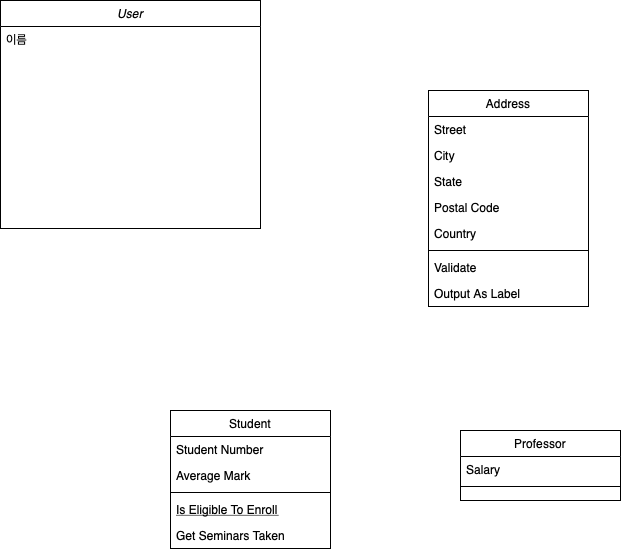

The diagram above was exported from draw.io. Its source (the exported page's mxGraphModel, read from the mxfile embedded in the PNG):
<mxGraphModel dx="823" dy="532" grid="1" gridSize="10" guides="1" tooltips="1" connect="1" arrows="1" fold="1" page="1" pageScale="1" pageWidth="827" pageHeight="1169" math="0" shadow="0">
  <root>
    <mxCell id="WIyWlLk6GJQsqaUBKTNV-0" />
    <mxCell id="WIyWlLk6GJQsqaUBKTNV-1" parent="WIyWlLk6GJQsqaUBKTNV-0" />
    <mxCell id="zkfFHV4jXpPFQw0GAbJ--0" value="User" style="swimlane;fontStyle=2;align=center;verticalAlign=top;childLayout=stackLayout;horizontal=1;startSize=26;horizontalStack=0;resizeParent=1;resizeLast=0;collapsible=1;marginBottom=0;rounded=0;shadow=0;strokeWidth=1;" parent="WIyWlLk6GJQsqaUBKTNV-1" vertex="1">
      <mxGeometry x="80" y="30" width="260" height="228" as="geometry">
        <mxRectangle x="230" y="140" width="160" height="26" as="alternateBounds" />
      </mxGeometry>
    </mxCell>
    <mxCell id="zkfFHV4jXpPFQw0GAbJ--1" value="이름" style="text;align=left;verticalAlign=top;spacingLeft=4;spacingRight=4;overflow=hidden;rotatable=0;points=[[0,0.5],[1,0.5]];portConstraint=eastwest;" parent="zkfFHV4jXpPFQw0GAbJ--0" vertex="1">
      <mxGeometry y="26" width="260" height="26" as="geometry" />
    </mxCell>
    <mxCell id="zkfFHV4jXpPFQw0GAbJ--6" value="Student" style="swimlane;fontStyle=0;align=center;verticalAlign=top;childLayout=stackLayout;horizontal=1;startSize=26;horizontalStack=0;resizeParent=1;resizeLast=0;collapsible=1;marginBottom=0;rounded=0;shadow=0;strokeWidth=1;" parent="WIyWlLk6GJQsqaUBKTNV-1" vertex="1">
      <mxGeometry x="250" y="440" width="160" height="138" as="geometry">
        <mxRectangle x="130" y="380" width="160" height="26" as="alternateBounds" />
      </mxGeometry>
    </mxCell>
    <mxCell id="zkfFHV4jXpPFQw0GAbJ--7" value="Student Number" style="text;align=left;verticalAlign=top;spacingLeft=4;spacingRight=4;overflow=hidden;rotatable=0;points=[[0,0.5],[1,0.5]];portConstraint=eastwest;" parent="zkfFHV4jXpPFQw0GAbJ--6" vertex="1">
      <mxGeometry y="26" width="160" height="26" as="geometry" />
    </mxCell>
    <mxCell id="zkfFHV4jXpPFQw0GAbJ--8" value="Average Mark" style="text;align=left;verticalAlign=top;spacingLeft=4;spacingRight=4;overflow=hidden;rotatable=0;points=[[0,0.5],[1,0.5]];portConstraint=eastwest;rounded=0;shadow=0;html=0;" parent="zkfFHV4jXpPFQw0GAbJ--6" vertex="1">
      <mxGeometry y="52" width="160" height="26" as="geometry" />
    </mxCell>
    <mxCell id="zkfFHV4jXpPFQw0GAbJ--9" value="" style="line;html=1;strokeWidth=1;align=left;verticalAlign=middle;spacingTop=-1;spacingLeft=3;spacingRight=3;rotatable=0;labelPosition=right;points=[];portConstraint=eastwest;" parent="zkfFHV4jXpPFQw0GAbJ--6" vertex="1">
      <mxGeometry y="78" width="160" height="8" as="geometry" />
    </mxCell>
    <mxCell id="zkfFHV4jXpPFQw0GAbJ--10" value="Is Eligible To Enroll" style="text;align=left;verticalAlign=top;spacingLeft=4;spacingRight=4;overflow=hidden;rotatable=0;points=[[0,0.5],[1,0.5]];portConstraint=eastwest;fontStyle=4" parent="zkfFHV4jXpPFQw0GAbJ--6" vertex="1">
      <mxGeometry y="86" width="160" height="26" as="geometry" />
    </mxCell>
    <mxCell id="zkfFHV4jXpPFQw0GAbJ--11" value="Get Seminars Taken" style="text;align=left;verticalAlign=top;spacingLeft=4;spacingRight=4;overflow=hidden;rotatable=0;points=[[0,0.5],[1,0.5]];portConstraint=eastwest;" parent="zkfFHV4jXpPFQw0GAbJ--6" vertex="1">
      <mxGeometry y="112" width="160" height="26" as="geometry" />
    </mxCell>
    <mxCell id="zkfFHV4jXpPFQw0GAbJ--13" value="Professor" style="swimlane;fontStyle=0;align=center;verticalAlign=top;childLayout=stackLayout;horizontal=1;startSize=26;horizontalStack=0;resizeParent=1;resizeLast=0;collapsible=1;marginBottom=0;rounded=0;shadow=0;strokeWidth=1;" parent="WIyWlLk6GJQsqaUBKTNV-1" vertex="1">
      <mxGeometry x="540" y="460" width="160" height="70" as="geometry">
        <mxRectangle x="340" y="380" width="170" height="26" as="alternateBounds" />
      </mxGeometry>
    </mxCell>
    <mxCell id="zkfFHV4jXpPFQw0GAbJ--14" value="Salary" style="text;align=left;verticalAlign=top;spacingLeft=4;spacingRight=4;overflow=hidden;rotatable=0;points=[[0,0.5],[1,0.5]];portConstraint=eastwest;" parent="zkfFHV4jXpPFQw0GAbJ--13" vertex="1">
      <mxGeometry y="26" width="160" height="26" as="geometry" />
    </mxCell>
    <mxCell id="zkfFHV4jXpPFQw0GAbJ--15" value="" style="line;html=1;strokeWidth=1;align=left;verticalAlign=middle;spacingTop=-1;spacingLeft=3;spacingRight=3;rotatable=0;labelPosition=right;points=[];portConstraint=eastwest;" parent="zkfFHV4jXpPFQw0GAbJ--13" vertex="1">
      <mxGeometry y="52" width="160" height="8" as="geometry" />
    </mxCell>
    <mxCell id="zkfFHV4jXpPFQw0GAbJ--17" value="Address" style="swimlane;fontStyle=0;align=center;verticalAlign=top;childLayout=stackLayout;horizontal=1;startSize=26;horizontalStack=0;resizeParent=1;resizeLast=0;collapsible=1;marginBottom=0;rounded=0;shadow=0;strokeWidth=1;" parent="WIyWlLk6GJQsqaUBKTNV-1" vertex="1">
      <mxGeometry x="508" y="120" width="160" height="216" as="geometry">
        <mxRectangle x="550" y="140" width="160" height="26" as="alternateBounds" />
      </mxGeometry>
    </mxCell>
    <mxCell id="zkfFHV4jXpPFQw0GAbJ--18" value="Street" style="text;align=left;verticalAlign=top;spacingLeft=4;spacingRight=4;overflow=hidden;rotatable=0;points=[[0,0.5],[1,0.5]];portConstraint=eastwest;" parent="zkfFHV4jXpPFQw0GAbJ--17" vertex="1">
      <mxGeometry y="26" width="160" height="26" as="geometry" />
    </mxCell>
    <mxCell id="zkfFHV4jXpPFQw0GAbJ--19" value="City" style="text;align=left;verticalAlign=top;spacingLeft=4;spacingRight=4;overflow=hidden;rotatable=0;points=[[0,0.5],[1,0.5]];portConstraint=eastwest;rounded=0;shadow=0;html=0;" parent="zkfFHV4jXpPFQw0GAbJ--17" vertex="1">
      <mxGeometry y="52" width="160" height="26" as="geometry" />
    </mxCell>
    <mxCell id="zkfFHV4jXpPFQw0GAbJ--20" value="State" style="text;align=left;verticalAlign=top;spacingLeft=4;spacingRight=4;overflow=hidden;rotatable=0;points=[[0,0.5],[1,0.5]];portConstraint=eastwest;rounded=0;shadow=0;html=0;" parent="zkfFHV4jXpPFQw0GAbJ--17" vertex="1">
      <mxGeometry y="78" width="160" height="26" as="geometry" />
    </mxCell>
    <mxCell id="zkfFHV4jXpPFQw0GAbJ--21" value="Postal Code" style="text;align=left;verticalAlign=top;spacingLeft=4;spacingRight=4;overflow=hidden;rotatable=0;points=[[0,0.5],[1,0.5]];portConstraint=eastwest;rounded=0;shadow=0;html=0;" parent="zkfFHV4jXpPFQw0GAbJ--17" vertex="1">
      <mxGeometry y="104" width="160" height="26" as="geometry" />
    </mxCell>
    <mxCell id="zkfFHV4jXpPFQw0GAbJ--22" value="Country" style="text;align=left;verticalAlign=top;spacingLeft=4;spacingRight=4;overflow=hidden;rotatable=0;points=[[0,0.5],[1,0.5]];portConstraint=eastwest;rounded=0;shadow=0;html=0;" parent="zkfFHV4jXpPFQw0GAbJ--17" vertex="1">
      <mxGeometry y="130" width="160" height="26" as="geometry" />
    </mxCell>
    <mxCell id="zkfFHV4jXpPFQw0GAbJ--23" value="" style="line;html=1;strokeWidth=1;align=left;verticalAlign=middle;spacingTop=-1;spacingLeft=3;spacingRight=3;rotatable=0;labelPosition=right;points=[];portConstraint=eastwest;" parent="zkfFHV4jXpPFQw0GAbJ--17" vertex="1">
      <mxGeometry y="156" width="160" height="8" as="geometry" />
    </mxCell>
    <mxCell id="zkfFHV4jXpPFQw0GAbJ--24" value="Validate" style="text;align=left;verticalAlign=top;spacingLeft=4;spacingRight=4;overflow=hidden;rotatable=0;points=[[0,0.5],[1,0.5]];portConstraint=eastwest;" parent="zkfFHV4jXpPFQw0GAbJ--17" vertex="1">
      <mxGeometry y="164" width="160" height="26" as="geometry" />
    </mxCell>
    <mxCell id="zkfFHV4jXpPFQw0GAbJ--25" value="Output As Label" style="text;align=left;verticalAlign=top;spacingLeft=4;spacingRight=4;overflow=hidden;rotatable=0;points=[[0,0.5],[1,0.5]];portConstraint=eastwest;" parent="zkfFHV4jXpPFQw0GAbJ--17" vertex="1">
      <mxGeometry y="190" width="160" height="26" as="geometry" />
    </mxCell>
  </root>
</mxGraphModel>